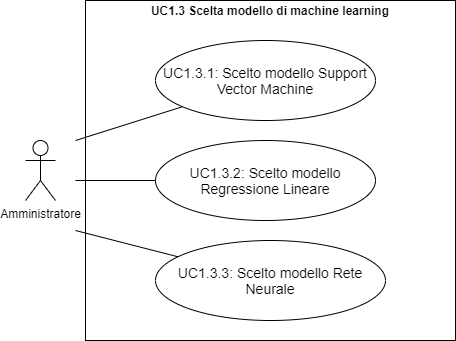

The diagram above was exported from draw.io. Its source (the exported page's mxGraphModel, read from the mxfile embedded in the PNG):
<mxGraphModel dx="1038" dy="531" grid="1" gridSize="10" guides="1" tooltips="1" connect="1" arrows="1" fold="1" page="1" pageScale="1" pageWidth="827" pageHeight="1169" math="0" shadow="0">
  <root>
    <mxCell id="0" />
    <mxCell id="1" parent="0" />
    <mxCell id="fZzXzMbIvmjb5zUPy2Lu-12" value="" style="rounded=0;whiteSpace=wrap;html=1;" parent="1" vertex="1">
      <mxGeometry x="100" y="60" width="370" height="340" as="geometry" />
    </mxCell>
    <mxCell id="fZzXzMbIvmjb5zUPy2Lu-2" value="Amministratore" style="shape=umlActor;verticalLabelPosition=bottom;labelBackgroundColor=#ffffff;verticalAlign=top;html=1;outlineConnect=0;" parent="1" vertex="1">
      <mxGeometry x="40" y="200" width="30" height="60" as="geometry" />
    </mxCell>
    <mxCell id="fZzXzMbIvmjb5zUPy2Lu-6" value="" style="endArrow=none;html=1;" parent="1" target="fZzXzMbIvmjb5zUPy2Lu-7" edge="1">
      <mxGeometry width="50" height="50" relative="1" as="geometry">
        <mxPoint x="90" y="200" as="sourcePoint" />
        <mxPoint x="160" y="140" as="targetPoint" />
      </mxGeometry>
    </mxCell>
    <mxCell id="fZzXzMbIvmjb5zUPy2Lu-7" value="&lt;font style=&quot;font-size: 14px&quot;&gt;UC1.3.1:&amp;nbsp;&lt;span style=&quot;font-family: sans-serif&quot;&gt;Scelto modello Support Vector Machine&lt;/span&gt;&lt;/font&gt;" style="ellipse;whiteSpace=wrap;html=1;" parent="1" vertex="1">
      <mxGeometry x="170" y="100" width="220" height="80" as="geometry" />
    </mxCell>
    <mxCell id="fZzXzMbIvmjb5zUPy2Lu-8" value="" style="endArrow=none;html=1;" parent="1" target="fZzXzMbIvmjb5zUPy2Lu-9" edge="1">
      <mxGeometry width="50" height="50" relative="1" as="geometry">
        <mxPoint x="90" y="240" as="sourcePoint" />
        <mxPoint x="190" y="240" as="targetPoint" />
      </mxGeometry>
    </mxCell>
    <mxCell id="fZzXzMbIvmjb5zUPy2Lu-9" value="&lt;font style=&quot;font-size: 14px&quot;&gt;UC1.3.2:&amp;nbsp;&lt;/font&gt;&lt;span style=&quot;font-family: sans-serif&quot;&gt;&lt;font style=&quot;font-size: 14px&quot;&gt;Scelto modello Regressione Lineare&lt;/font&gt;&lt;/span&gt;" style="ellipse;whiteSpace=wrap;html=1;" parent="1" vertex="1">
      <mxGeometry x="170" y="200" width="220" height="80" as="geometry" />
    </mxCell>
    <mxCell id="fZzXzMbIvmjb5zUPy2Lu-10" value="" style="endArrow=none;html=1;" parent="1" target="fZzXzMbIvmjb5zUPy2Lu-11" edge="1">
      <mxGeometry width="50" height="50" relative="1" as="geometry">
        <mxPoint x="90" y="290" as="sourcePoint" />
        <mxPoint x="200" y="320" as="targetPoint" />
      </mxGeometry>
    </mxCell>
    <mxCell id="fZzXzMbIvmjb5zUPy2Lu-11" value="&lt;font style=&quot;font-size: 14px&quot;&gt;UC1.3.3:&amp;nbsp;&lt;span style=&quot;font-family: sans-serif&quot;&gt;Scelto modello Rete Neurale&lt;/span&gt;&lt;/font&gt;" style="ellipse;whiteSpace=wrap;html=1;" parent="1" vertex="1">
      <mxGeometry x="170" y="300" width="230" height="80" as="geometry" />
    </mxCell>
    <mxCell id="fZzXzMbIvmjb5zUPy2Lu-14" value="UC1.3 Scelta modello di machine learning" style="text;html=1;strokeColor=none;fillColor=none;align=center;verticalAlign=middle;whiteSpace=wrap;rounded=0;fontStyle=1" parent="1" vertex="1">
      <mxGeometry x="160" y="60" width="250" height="20" as="geometry" />
    </mxCell>
  </root>
</mxGraphModel>